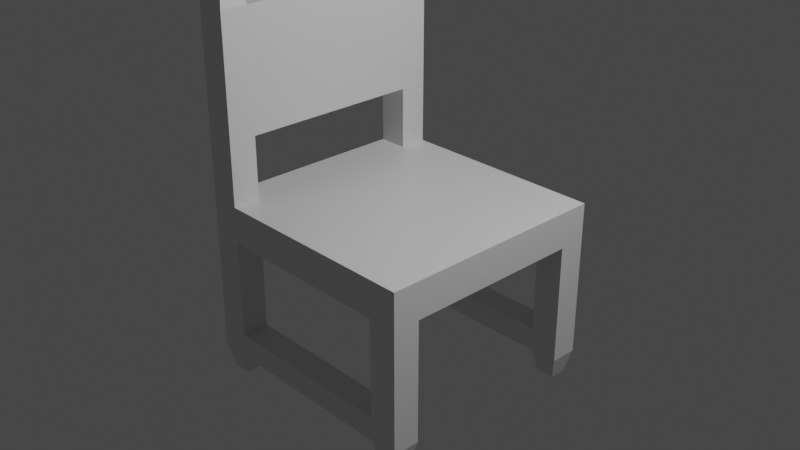 # Source: Cadeira.blend  (saved by Blender 3.2.14; exported with 4.5.12 LTS)
import bpy
from mathutils import Matrix  # noqa: F401  (used for matrix-valued properties, if any)

bpy.ops.wm.read_factory_settings(use_empty=True)
scene = bpy.context.scene
scene.name = 'Scene'

# ---- collections
col_collection = bpy.data.collections.new('Collection'); scene.collection.children.link(col_collection)

# ---- materials (node trees are filled in below, after node groups)
mat_material = bpy.data.materials.new('Material')
mat_material.alpha_threshold = 0.0
mat_material.use_transparent_shadow = False
mat_material.line_color = (0.0, 0.0, 0.0, 1.0)

# ---- material node trees
mat_material.use_nodes = True; mat_material.node_tree.nodes.clear()
_N = mat_material.node_tree.nodes; _L = mat_material.node_tree.links
n0 = _N.new('ShaderNodeOutputMaterial'); n0.name = 'Material Output'; n0.location = (300, 300)
n1 = _N.new('ShaderNodeBsdfPrincipled'); n1.name = 'Principled BSDF'; n1.location = (10, 300)
n1.distribution = 'GGX'
n1.subsurface_method = 'RANDOM_WALK_SKIN'
n1.inputs[2].default_value = 0.4
n1.inputs[3].default_value = 1.45
n1.inputs[27].default_value = (0.0, 0.0, 0.0, 1.0)
n1.inputs[28].default_value = 1.0
_L.new(n1.outputs[0], n0.inputs[0])
n0.is_active_output = True

# ---- world
world_world = bpy.data.worlds.new('World'); scene.world = world_world
world_world.use_nodes = True; world_world.node_tree.nodes.clear()
_N = world_world.node_tree.nodes; _L = world_world.node_tree.links
n0 = _N.new('ShaderNodeOutputWorld'); n0.name = 'World Output'; n0.location = (300, 300)
n1 = _N.new('ShaderNodeBackground'); n1.name = 'Background'; n1.location = (10, 300)
n1.inputs[0].default_value = (0.05088, 0.05088, 0.05088, 1.0)
_L.new(n1.outputs[0], n0.inputs[0])
n0.is_active_output = True
world_world.color = (0.05088, 0.05088, 0.05088)
world_world.use_sun_shadow = False
world_world.sun_shadow_jitter_overblur = 0.0

# ---- cameras
cam_camera = bpy.data.cameras.new('Camera')
cam_camera.clip_end = 100.0
cam_camera.ortho_scale = 7.314

# ---- lights
light_light = bpy.data.lights.new('Light', 'POINT')
light_light.transmission_factor = 0.0
light_light.energy = 1000.0
light_light.shadow_soft_size = 0.1
light_light.shadow_maximum_resolution = 0.006
light_light.use_absolute_resolution = True

# ---- meshes
me_cube = bpy.data.meshes.new('Cube')
me_cube.from_pydata([(1.0, 1.0, 1.0), (1.0, 1.0, -1.0), (1.0, -1.0, 1.0), (1.0, -1.0, -1.0), (-1.0, 1.0, 1.0), (-1.0, 1.0, -1.0), (-1.0, -1.0, 1.0), (-1.0, -1.0, -1.0), (-1.0, -1.299, -1.0), (-1.0, -1.299, 1.0), (1.0, -1.299, 1.0), (1.0, -1.299, -1.0), (1.0, 1.308, -1.0), (-1.0, 1.308, -1.0), (1.0, 1.308, 1.0), (-1.0, 1.308, 1.0), (1.316, 1.0, 1.0), (1.316, 1.0, -1.0), (1.316, -1.0, 1.0), (1.316, -1.0, -1.0), (1.316, -1.299, 1.0), (1.316, -1.299, -1.0), (1.316, 1.308, 1.0), (1.316, 1.308, -1.0), (-1.328, 1.0, -1.0), (-1.328, -1.0, -1.0), (-1.328, -1.0, 1.0), (-1.328, 1.0, 1.0), (-1.328, -1.299, -1.0), (-1.328, -1.299, 1.0), (-1.328, 1.308, 1.0), (-1.328, 1.308, -1.0), (1.316, 1.0, -6.396), (1.0, 1.0, -6.396), (-1.328, -1.299, -6.396), (-1.0, -1.299, -6.396), (1.0, 1.308, -6.396), (1.316, 1.308, -6.396), (-1.0, -1.0, -6.396), (1.0, -1.0, -6.396), (1.0, -1.299, -6.396), (-1.0, 1.0, -6.396), (-1.0, 1.308, -6.396), (1.316, -1.0, -6.396), (1.316, -1.299, -6.396), (-1.328, -1.0, -6.396), (-1.328, 1.0, -6.396), (-1.328, 1.308, -6.396), (1.316, 1.0, -7.7), (1.0, 1.0, -7.7), (-1.328, -1.299, -7.7), (-1.0, -1.299, -7.7), (1.0, 1.308, -7.7), (1.316, 1.308, -7.7), (-1.0, -1.0, -7.7), (1.0, -1.0, -7.7), (1.0, -1.299, -7.7), (-1.0, 1.0, -7.7), (-1.0, 1.308, -7.7), (1.316, -1.0, -7.7), (1.316, -1.299, -7.7), (-1.328, -1.0, -7.7), (-1.328, 1.0, -7.7), (-1.328, 1.308, -7.7), (1.256, 1.059, -9.003), (1.06, 1.059, -9.003), (-1.265, -1.242, -9.003), (-1.063, -1.242, -9.003), (1.06, 1.249, -9.003), (1.256, 1.249, -9.003), (-1.063, -1.057, -9.003), (1.06, -1.057, -9.003), (1.06, -1.242, -9.003), (-1.063, 1.059, -9.003), (-1.063, 1.249, -9.003), (1.256, -1.057, -9.003), (1.256, -1.242, -9.003), (-1.265, -1.057, -9.003), (-1.265, 1.059, -9.003), (-1.265, 1.249, -9.003), (-1.0, -1.299, 4.422), (-1.328, -1.299, 4.422), (-1.0, -1.0, 4.422), (-1.0, 1.308, 4.422), (-1.0, 1.0, 4.422), (-1.328, -1.0, 4.422), (-1.328, 1.308, 4.422), (-1.328, 1.0, 4.422), (-1.0, -1.299, 10.99), (-1.328, -1.299, 10.99), (-1.0, -1.0, 10.99), (-1.0, 1.308, 10.99), (-1.0, 1.0, 10.99), (-1.328, -1.0, 10.99), (-1.328, 1.308, 10.99), (-1.328, 1.0, 10.99), (-1.043, -1.26, 11.88), (-1.285, -1.26, 11.88), (-1.043, -1.039, 11.88), (-1.043, 1.268, 11.88), (-1.043, 1.04, 11.88), (-1.285, -1.039, 11.88), (-1.285, 1.268, 11.88), (-1.285, 1.04, 11.88), (-1.043, -1.26, 12.32), (-1.285, -1.26, 12.32), (-1.043, -1.039, 12.32), (-1.043, 1.268, 12.32), (-1.043, 1.04, 12.32), (-1.285, -1.039, 12.32), (-1.285, 1.268, 12.32), (-1.285, 1.04, 12.32), (-1.01, -1.29, 13.08), (-1.318, -1.29, 13.08), (-1.01, -1.009, 13.08), (-1.01, 1.299, 13.08), (-1.01, 1.009, 13.08), (-1.318, -1.009, 13.08), (-1.318, 1.299, 13.08), (-1.318, 1.009, 13.08), (-1.059, -1.245, 13.56), (-1.268, -1.245, 13.56), (-1.059, -1.054, 13.56), (-1.059, 1.252, 13.56), (-1.059, 1.056, 13.56), (-1.268, -1.054, 13.56), (-1.268, 1.252, 13.56), (-1.268, 1.056, 13.56)], [], [(0, 4, 6, 2), (17, 1, 33, 32), (9, 6, 82, 80), (5, 1, 3, 7), (2, 10, 20, 18), (1, 5, 13, 12), (11, 10, 9, 8), (7, 3, 11, 8), (2, 6, 9, 10), (12, 14, 22, 23), (13, 15, 14, 12), (4, 0, 14, 15), (13, 5, 41, 42), (8, 9, 29, 28), (17, 16, 18, 19), (19, 18, 20, 21), (16, 17, 23, 22), (14, 0, 16, 22), (10, 11, 21, 20), (3, 1, 17, 19), (0, 2, 18, 16), (7, 8, 35, 38), (26, 25, 28, 29), (25, 26, 27, 24), (24, 27, 30, 31), (15, 13, 31, 30), (5, 7, 25, 24), (6, 4, 27, 26), (6, 26, 85, 82), (24, 31, 47, 46), (37, 32, 48, 53), (45, 38, 54, 61), (32, 33, 49, 48), (43, 44, 60, 59), (1, 12, 36, 33), (8, 28, 34, 35), (5, 24, 46, 41), (11, 3, 39, 40), (19, 21, 44, 43), (12, 23, 37, 36), (31, 13, 42, 47), (28, 25, 45, 34), (21, 11, 40, 44), (3, 19, 43, 39), (25, 7, 38, 45), (23, 17, 32, 37), (49, 52, 68, 65), (57, 62, 78, 73), (58, 57, 73, 74), (62, 63, 79, 78), (35, 34, 50, 51), (44, 40, 56, 60), (36, 37, 53, 52), (39, 43, 59, 55), (34, 45, 61, 50), (55, 56, 51, 54), (46, 47, 63, 62), (41, 46, 62, 57), (52, 49, 57, 58), (47, 42, 58, 63), (74, 73, 78, 79), (65, 68, 69, 64), (72, 71, 75, 76), (70, 67, 66, 77), (63, 58, 74, 79), (59, 60, 76, 75), (48, 49, 65, 64), (61, 54, 70, 77), (53, 48, 64, 69), (51, 50, 66, 67), (60, 56, 72, 76), (52, 53, 69, 68), (55, 59, 75, 71), (54, 51, 67, 70), (50, 61, 77, 66), (56, 55, 71, 72), (86, 87, 95, 94), (83, 86, 94, 91), (26, 29, 81, 85), (27, 4, 84, 87), (15, 30, 86, 83), (30, 27, 87, 86), (29, 9, 80, 81), (4, 15, 83, 84), (93, 89, 97, 101), (90, 93, 101, 98), (84, 83, 91, 92), (81, 80, 88, 89), (93, 90, 92, 95), (85, 81, 89, 93), (80, 82, 90, 88), (103, 100, 108, 111), (97, 96, 104, 105), (88, 90, 98, 96), (91, 94, 102, 99), (94, 95, 103, 102), (92, 91, 99, 100), (89, 88, 96, 97), (95, 92, 100, 103), (110, 111, 119, 118), (107, 110, 118, 115), (98, 101, 109, 106), (101, 97, 105, 109), (96, 98, 106, 104), (99, 102, 110, 107), (102, 103, 111, 110), (100, 99, 107, 108), (115, 118, 126, 123), (112, 114, 122, 120), (108, 107, 115, 116), (105, 104, 112, 113), (111, 108, 116, 119), (106, 109, 117, 114), (109, 105, 113, 117), (104, 106, 114, 112), (120, 122, 125, 121), (124, 123, 126, 127), (118, 119, 127, 126), (116, 115, 123, 124), (113, 112, 120, 121), (119, 116, 124, 127), (114, 117, 125, 122), (117, 113, 121, 125), (85, 93, 95, 87), (90, 82, 84, 92), (82, 85, 87, 84), (36, 52, 58, 42), (33, 36, 42, 41), (49, 33, 41, 57), (40, 39, 38, 35), (39, 55, 54, 38), (56, 40, 35, 51)])
_uv = me_cube.uv_layers.new(name='UVMap')
_uv.uv.foreach_set('vector', [0.625, 0.5, 0.875, 0.5, 0.875, 0.75, 0.625, 0.75, 0.375, 0.5, 0.375, 0.5, 0.375, 0.5, 0.375, 0.5, 0.875, 0.75, 0.875, 0.75, 0.875, 0.75, 0.875, 0.75, 0.125, 0.5, 0.375, 0.5, 0.375, 0.75, 0.125, 0.75, 0.625, 0.75, 0.625, 0.75, 0.625, 0.75, 0.625, 0.75, 0.375, 0.5, 0.125, 0.5, 0.125, 0.5, 0.375, 0.5, 0.375, 0.75, 0.625, 0.75, 0.625, 1.0, 0.375, 1.0, 0.125, 0.75, 0.375, 0.75, 0.375, 0.75, 0.125, 0.75, 0.625, 0.75, 0.875, 0.75, 0.875, 0.75, 0.625, 0.75, 0.375, 0.5, 0.625, 0.5, 0.625, 0.5, 0.375, 0.5, 0.375, 0.25, 0.625, 0.25, 0.625, 0.5, 0.375, 0.5, 0.875, 0.5, 0.625, 0.5, 0.625, 0.5, 0.875, 0.5, 0.125, 0.5, 0.125, 0.5, 0.125, 0.5, 0.125, 0.5, 0.375, 1.0, 0.625, 1.0, 0.625, 1.0, 0.375, 1.0, 0.375, 0.5, 0.625, 0.5, 0.625, 0.75, 0.375, 0.75, 0.375, 0.75, 0.625, 0.75, 0.625, 0.75, 0.375, 0.75, 0.625, 0.5, 0.375, 0.5, 0.375, 0.5, 0.625, 0.5, 0.625, 0.5, 0.625, 0.5, 0.625, 0.5, 0.625, 0.5, 0.625, 0.75, 0.375, 0.75, 0.375, 0.75, 0.625, 0.75, 0.375, 0.75, 0.375, 0.5, 0.375, 0.5, 0.375, 0.75, 0.625, 0.5, 0.625, 0.75, 0.625, 0.75, 0.625, 0.5, 0.125, 0.75, 0.125, 0.75, 0.125, 0.75, 0.125, 0.75, 0.625, 0.0, 0.375, 0.0, 0.375, 0.0, 0.625, 0.0, 0.375, 0.0, 0.625, 0.0, 0.625, 0.25, 0.375, 0.25, 0.375, 0.25, 0.625, 0.25, 0.625, 0.25, 0.375, 0.25, 0.625, 0.25, 0.375, 0.25, 0.375, 0.25, 0.625, 0.25, 0.125, 0.5, 0.125, 0.75, 0.125, 0.75, 0.125, 0.5, 0.875, 0.75, 0.875, 0.5, 0.875, 0.5, 0.875, 0.75, 0.875, 0.75, 0.875, 0.75, 0.875, 0.75, 0.875, 0.75, 0.375, 0.25, 0.375, 0.25, 0.375, 0.25, 0.375, 0.25, 0.375, 0.5, 0.375, 0.5, 0.375, 0.5, 0.375, 0.5, 0.125, 0.75, 0.125, 0.75, 0.125, 0.75, 0.125, 0.75, 0.375, 0.5, 0.375, 0.5, 0.375, 0.5, 0.375, 0.5, 0.375, 0.75, 0.375, 0.75, 0.375, 0.75, 0.375, 0.75, 0.375, 0.5, 0.375, 0.5, 0.375, 0.5, 0.375, 0.5, 0.375, 1.0, 0.375, 1.0, 0.375, 1.0, 0.375, 1.0, 0.125, 0.5, 0.125, 0.5, 0.125, 0.5, 0.125, 0.5, 0.375, 0.75, 0.375, 0.75, 0.375, 0.75, 0.375, 0.75, 0.375, 0.75, 0.375, 0.75, 0.375, 0.75, 0.375, 0.75, 0.375, 0.5, 0.375, 0.5, 0.375, 0.5, 0.375, 0.5, 0.375, 0.25, 0.375, 0.25, 0.375, 0.25, 0.375, 0.25, 0.375, 0.0, 0.375, 0.0, 0.375, 0.0, 0.375, 0.0, 0.375, 0.75, 0.375, 0.75, 0.375, 0.75, 0.375, 0.75, 0.375, 0.75, 0.375, 0.75, 0.375, 0.75, 0.375, 0.75, 0.125, 0.75, 0.125, 0.75, 0.125, 0.75, 0.125, 0.75, 0.375, 0.5, 0.375, 0.5, 0.375, 0.5, 0.375, 0.5, 0.375, 0.5, 0.375, 0.5, 0.375, 0.5, 0.375, 0.5, 0.125, 0.5, 0.125, 0.5, 0.125, 0.5, 0.125, 0.5, 0.125, 0.5, 0.125, 0.5, 0.125, 0.5, 0.125, 0.5, 0.375, 0.25, 0.375, 0.25, 0.375, 0.25, 0.375, 0.25, 0.375, 1.0, 0.375, 1.0, 0.375, 1.0, 0.375, 1.0, 0.375, 0.75, 0.375, 0.75, 0.375, 0.75, 0.375, 0.75, 0.375, 0.5, 0.375, 0.5, 0.375, 0.5, 0.375, 0.5, 0.375, 0.75, 0.375, 0.75, 0.375, 0.75, 0.375, 0.75, 0.375, 0.0, 0.375, 0.0, 0.375, 0.0, 0.375, 0.0, 0.375, 0.75, 0.375, 0.75, 0.375, 0.75, 0.375, 0.75, 0.375, 0.25, 0.375, 0.25, 0.375, 0.25, 0.375, 0.25, 0.125, 0.5, 0.125, 0.5, 0.125, 0.5, 0.125, 0.5, 0.375, 0.5, 0.375, 0.5, 0.375, 0.5, 0.375, 0.5, 0.375, 0.25, 0.375, 0.25, 0.375, 0.25, 0.375, 0.25, 0.125, 0.5, 0.125, 0.5, 0.125, 0.5, 0.125, 0.5, 0.375, 0.5, 0.375, 0.5, 0.375, 0.5, 0.375, 0.5, 0.375, 0.75, 0.375, 0.75, 0.375, 0.75, 0.375, 0.75, 0.125, 0.75, 0.125, 0.75, 0.125, 0.75, 0.125, 0.75, 0.375, 0.25, 0.375, 0.25, 0.375, 0.25, 0.375, 0.25, 0.375, 0.75, 0.375, 0.75, 0.375, 0.75, 0.375, 0.75, 0.375, 0.5, 0.375, 0.5, 0.375, 0.5, 0.375, 0.5, 0.125, 0.75, 0.125, 0.75, 0.125, 0.75, 0.125, 0.75, 0.375, 0.5, 0.375, 0.5, 0.375, 0.5, 0.375, 0.5, 0.375, 1.0, 0.375, 1.0, 0.375, 1.0, 0.375, 1.0, 0.375, 0.75, 0.375, 0.75, 0.375, 0.75, 0.375, 0.75, 0.375, 0.5, 0.375, 0.5, 0.375, 0.5, 0.375, 0.5, 0.375, 0.75, 0.375, 0.75, 0.375, 0.75, 0.375, 0.75, 0.125, 0.75, 0.125, 0.75, 0.125, 0.75, 0.125, 0.75, 0.375, 0.0, 0.375, 0.0, 0.375, 0.0, 0.375, 0.0, 0.375, 0.75, 0.375, 0.75, 0.375, 0.75, 0.375, 0.75, 0.625, 0.25, 0.625, 0.25, 0.625, 0.25, 0.625, 0.25, 0.625, 0.25, 0.625, 0.25, 0.625, 0.25, 0.625, 0.25, 0.625, 0.0, 0.625, 0.0, 0.625, 0.0, 0.625, 0.0, 0.875, 0.5, 0.875, 0.5, 0.875, 0.5, 0.875, 0.5, 0.625, 0.25, 0.625, 0.25, 0.625, 0.25, 0.625, 0.25, 0.625, 0.25, 0.625, 0.25, 0.625, 0.25, 0.625, 0.25, 0.625, 1.0, 0.625, 1.0, 0.625, 1.0, 0.625, 1.0, 0.875, 0.5, 0.875, 0.5, 0.875, 0.5, 0.875, 0.5, 0.625, 0.0, 0.625, 0.0, 0.625, 0.0, 0.625, 0.0, 0.875, 0.75, 0.875, 0.75, 0.875, 0.75, 0.875, 0.75, 0.875, 0.5, 0.875, 0.5, 0.875, 0.5, 0.875, 0.5, 0.625, 1.0, 0.625, 1.0, 0.625, 1.0, 0.625, 1.0, 0.875, 0.75, 0.875, 0.75, 0.875, 0.75, 0.875, 0.75, 0.625, 0.0, 0.625, 0.0, 0.625, 0.0, 0.625, 0.0, 0.875, 0.75, 0.875, 0.75, 0.875, 0.75, 0.875, 0.75, 0.875, 0.5, 0.875, 0.5, 0.875, 0.5, 0.875, 0.5, 0.625, 1.0, 0.625, 1.0, 0.625, 1.0, 0.625, 1.0, 0.875, 0.75, 0.875, 0.75, 0.875, 0.75, 0.875, 0.75, 0.625, 0.25, 0.625, 0.25, 0.625, 0.25, 0.625, 0.25, 0.625, 0.25, 0.625, 0.25, 0.625, 0.25, 0.625, 0.25, 0.875, 0.5, 0.875, 0.5, 0.875, 0.5, 0.875, 0.5, 0.625, 1.0, 0.625, 1.0, 0.625, 1.0, 0.625, 1.0, 0.875, 0.5, 0.875, 0.5, 0.875, 0.5, 0.875, 0.5, 0.625, 0.25, 0.625, 0.25, 0.625, 0.25, 0.625, 0.25, 0.625, 0.25, 0.625, 0.25, 0.625, 0.25, 0.625, 0.25, 0.875, 0.75, 0.875, 0.75, 0.875, 0.75, 0.875, 0.75, 0.625, 0.0, 0.625, 0.0, 0.625, 0.0, 0.625, 0.0, 0.875, 0.75, 0.875, 0.75, 0.875, 0.75, 0.875, 0.75, 0.625, 0.25, 0.625, 0.25, 0.625, 0.25, 0.625, 0.25, 0.625, 0.25, 0.625, 0.25, 0.625, 0.25, 0.625, 0.25, 0.875, 0.5, 0.875, 0.5, 0.875, 0.5, 0.875, 0.5, 0.625, 0.25, 0.625, 0.25, 0.625, 0.25, 0.625, 0.25, 0.875, 0.75, 0.875, 0.75, 0.875, 0.75, 0.875, 0.75, 0.875, 0.5, 0.875, 0.5, 0.875, 0.5, 0.875, 0.5, 0.625, 1.0, 0.625, 1.0, 0.625, 1.0, 0.625, 1.0, 0.875, 0.5, 0.875, 0.5, 0.875, 0.5, 0.875, 0.5, 0.875, 0.75, 0.875, 0.75, 0.875, 0.75, 0.875, 0.75, 0.625, 0.0, 0.625, 0.0, 0.625, 0.0, 0.625, 0.0, 0.875, 0.75, 0.875, 0.75, 0.875, 0.75, 0.875, 0.75, 0.875, 0.75, 0.875, 0.75, 0.875, 0.75, 0.875, 0.75, 0.875, 0.5, 0.875, 0.5, 0.875, 0.5, 0.875, 0.5, 0.625, 0.25, 0.625, 0.25, 0.625, 0.25, 0.625, 0.25, 0.875, 0.5, 0.875, 0.5, 0.875, 0.5, 0.875, 0.5, 0.625, 1.0, 0.625, 1.0, 0.625, 1.0, 0.625, 1.0, 0.875, 0.5, 0.875, 0.5, 0.875, 0.5, 0.875, 0.5, 0.875, 0.75, 0.875, 0.75, 0.875, 0.75, 0.875, 0.75, 0.625, 0.0, 0.625, 0.0, 0.625, 0.0, 0.625, 0.0, 0.625, 0.0, 0.625, 0.0, 0.625, 0.0, 0.625, 0.0, 0.875, 0.75, 0.875, 0.75, 0.875, 0.75, 0.875, 0.75, 0.875, 0.75, 0.875, 0.75, 0.875, 0.75, 0.875, 0.75, 0.375, 0.5, 0.375, 0.5, 0.375, 0.5, 0.375, 0.5, 0.375, 0.5, 0.375, 0.5, 0.375, 0.5, 0.375, 0.5, 0.375, 0.5, 0.375, 0.5, 0.375, 0.5, 0.375, 0.5, 0.375, 0.75, 0.375, 0.75, 0.375, 0.75, 0.375, 0.75, 0.375, 0.75, 0.375, 0.75, 0.375, 0.75, 0.375, 0.75, 0.375, 0.75, 0.375, 0.75, 0.375, 0.75, 0.375, 0.75])
me_cube.materials.append(mat_material)
me_cube.use_mirror_vertex_groups = False
me_cube.update()

# ---- objects
ob_cube = bpy.data.objects.new('Cube', me_cube)
ob_light = bpy.data.objects.new('Light', light_light)
ob_camera = bpy.data.objects.new('Camera', cam_camera)

# ---- transforms, parenting, visibility, modifiers, constraints
ob_cube.location = (0.0, 0.0, 0.0)
ob_cube.scale = (1.0, 1.0, 0.2)
ob_cube.lock_rotations_4d = False
ob_cube.empty_display_type = 'ARROWS'
ob_cube.lineart.crease_threshold = 0.0
ob_light.location = (4.076, 1.005, 5.904)
ob_light.rotation_euler = (0.6503, 0.05522, 1.866)
ob_light.lock_rotations_4d = False
ob_light.empty_display_type = 'ARROWS'
ob_light.color = (0.0, 0.0, 0.0, 0.0)
ob_light.lineart.crease_threshold = 0.0
ob_camera.location = (7.359, -6.926, 4.958)
ob_camera.rotation_euler = (1.109, 0.0, 0.8149)
ob_camera.lock_rotations_4d = False
ob_camera.empty_display_type = 'ARROWS'
ob_camera.color = (0.0, 0.0, 0.0, 0.0)
ob_camera.display_type = 'WIRE'
ob_camera.lineart.crease_threshold = 0.0

# ---- collection membership
col_collection.objects.link(ob_cube)
col_collection.objects.link(ob_light)
col_collection.objects.link(ob_camera)

# ---- scene / render settings (as saved in the file)
scene.camera = ob_camera
scene.frame_start = 1; scene.frame_end = 250; scene.frame_set(1)
scene.render.engine = 'BLENDER_EEVEE_NEXT'
scene.cycles.sampling_pattern = 'TABULATED_SOBOL'
scene.cycles.use_light_tree = False
scene.view_settings.view_transform = 'Filmic'
bpy.context.view_layer.update()
